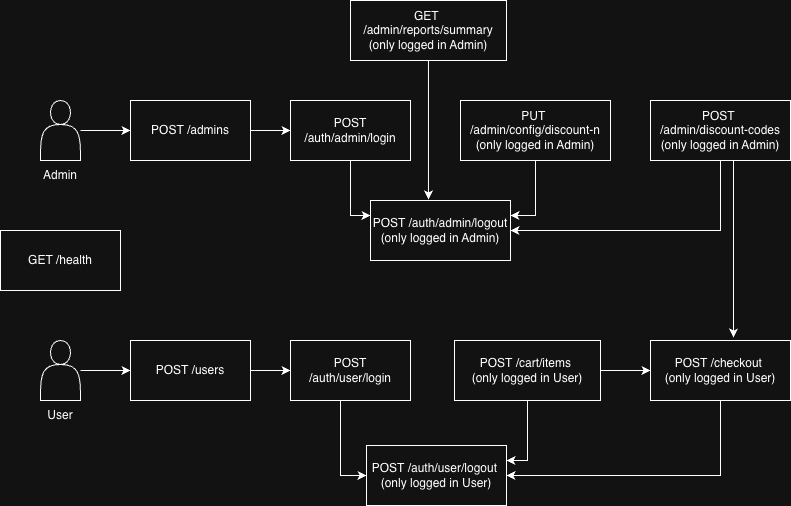

The diagram above was exported from draw.io. Its source (the exported page's mxGraphModel, read from the mxfile embedded in the PNG):
<mxGraphModel dx="2061" dy="754" grid="1" gridSize="10" guides="1" tooltips="1" connect="1" arrows="1" fold="1" page="1" pageScale="1" pageWidth="827" pageHeight="1169" math="0" shadow="0">
  <root>
    <mxCell id="0" />
    <mxCell id="1" parent="0" />
    <mxCell id="qm4UE521dJ7LI3mXXvaT-24" edge="1" parent="1" source="qm4UE521dJ7LI3mXXvaT-1" style="edgeStyle=orthogonalEdgeStyle;rounded=0;orthogonalLoop=1;jettySize=auto;html=1;entryX=0;entryY=0.5;entryDx=0;entryDy=0;" target="qm4UE521dJ7LI3mXXvaT-2">
      <mxGeometry relative="1" as="geometry" />
    </mxCell>
    <mxCell id="qm4UE521dJ7LI3mXXvaT-1" parent="1" style="rounded=0;whiteSpace=wrap;html=1;" value="POST /admins" vertex="1">
      <mxGeometry height="60" width="120" x="90" y="240" as="geometry" />
    </mxCell>
    <mxCell id="qm4UE521dJ7LI3mXXvaT-11" edge="1" parent="1" source="qm4UE521dJ7LI3mXXvaT-2" style="edgeStyle=orthogonalEdgeStyle;rounded=0;orthogonalLoop=1;jettySize=auto;html=1;entryX=0;entryY=0.25;entryDx=0;entryDy=0;" target="qm4UE521dJ7LI3mXXvaT-8">
      <mxGeometry relative="1" as="geometry" />
    </mxCell>
    <mxCell id="qm4UE521dJ7LI3mXXvaT-2" parent="1" style="rounded=0;whiteSpace=wrap;html=1;" value="POST /auth/admin/login" vertex="1">
      <mxGeometry height="60" width="120" x="250" y="240" as="geometry" />
    </mxCell>
    <mxCell id="qm4UE521dJ7LI3mXXvaT-42" edge="1" parent="1" source="qm4UE521dJ7LI3mXXvaT-3" style="edgeStyle=orthogonalEdgeStyle;rounded=0;orthogonalLoop=1;jettySize=auto;html=1;entryX=1;entryY=0.25;entryDx=0;entryDy=0;" target="qm4UE521dJ7LI3mXXvaT-8">
      <mxGeometry relative="1" as="geometry" />
    </mxCell>
    <mxCell id="qm4UE521dJ7LI3mXXvaT-3" parent="1" style="rounded=0;whiteSpace=wrap;html=1;" value="PUT&amp;nbsp;&lt;div&gt;/admin/config/discount-n (only logged in Admin)&lt;/div&gt;" vertex="1">
      <mxGeometry height="60" width="150" x="420" y="240" as="geometry" />
    </mxCell>
    <mxCell id="qm4UE521dJ7LI3mXXvaT-16" edge="1" parent="1" style="edgeStyle=orthogonalEdgeStyle;rounded=0;orthogonalLoop=1;jettySize=auto;html=1;entryX=0;entryY=0.5;entryDx=0;entryDy=0;" target="qm4UE521dJ7LI3mXXvaT-1">
      <mxGeometry relative="1" as="geometry">
        <mxPoint x="40" y="270" as="sourcePoint" />
      </mxGeometry>
    </mxCell>
    <mxCell id="qm4UE521dJ7LI3mXXvaT-13" edge="1" parent="1" source="qm4UE521dJ7LI3mXXvaT-7" style="edgeStyle=orthogonalEdgeStyle;rounded=0;orthogonalLoop=1;jettySize=auto;html=1;entryX=1;entryY=0.5;entryDx=0;entryDy=0;" target="qm4UE521dJ7LI3mXXvaT-8">
      <mxGeometry relative="1" as="geometry">
        <Array as="points">
          <mxPoint x="680" y="370" />
        </Array>
      </mxGeometry>
    </mxCell>
    <mxCell id="qm4UE521dJ7LI3mXXvaT-38" edge="1" parent="1" source="qm4UE521dJ7LI3mXXvaT-7" style="edgeStyle=orthogonalEdgeStyle;rounded=0;orthogonalLoop=1;jettySize=auto;html=1;entryX=0.593;entryY=-0.05;entryDx=0;entryDy=0;entryPerimeter=0;" target="qm4UE521dJ7LI3mXXvaT-27">
      <mxGeometry relative="1" as="geometry">
        <Array as="points">
          <mxPoint x="693" y="350" />
          <mxPoint x="693" y="350" />
        </Array>
      </mxGeometry>
    </mxCell>
    <mxCell id="qm4UE521dJ7LI3mXXvaT-7" parent="1" style="rounded=0;whiteSpace=wrap;html=1;" value="POST&amp;nbsp;&lt;div&gt;/admin/discount-codes (only logged in Admin)&lt;/div&gt;" vertex="1">
      <mxGeometry height="60" width="140" x="610" y="240" as="geometry" />
    </mxCell>
    <mxCell id="qm4UE521dJ7LI3mXXvaT-8" parent="1" style="rounded=0;whiteSpace=wrap;html=1;" value="POST /auth/admin/logout (only logged in Admin)" vertex="1">
      <mxGeometry height="60" width="140" x="330" y="340" as="geometry" />
    </mxCell>
    <mxCell id="qm4UE521dJ7LI3mXXvaT-9" parent="1" style="rounded=0;whiteSpace=wrap;html=1;" value="GET&amp;nbsp;&lt;div&gt;/admin/reports/summary (only logged in Admin)&lt;/div&gt;" vertex="1">
      <mxGeometry height="60" width="156" x="310" y="140" as="geometry" />
    </mxCell>
    <mxCell id="qm4UE521dJ7LI3mXXvaT-19" parent="1" style="shape=actor;whiteSpace=wrap;html=1;" value="" vertex="1">
      <mxGeometry height="60" width="40" y="240" as="geometry" />
    </mxCell>
    <mxCell id="qm4UE521dJ7LI3mXXvaT-20" parent="1" style="text;html=1;whiteSpace=wrap;strokeColor=none;fillColor=none;align=center;verticalAlign=middle;rounded=0;" value="Admin" vertex="1">
      <mxGeometry height="30" width="60" x="-10" y="300" as="geometry" />
    </mxCell>
    <mxCell id="qm4UE521dJ7LI3mXXvaT-29" edge="1" parent="1" source="qm4UE521dJ7LI3mXXvaT-21" style="edgeStyle=orthogonalEdgeStyle;rounded=0;orthogonalLoop=1;jettySize=auto;html=1;entryX=0;entryY=0.5;entryDx=0;entryDy=0;" target="qm4UE521dJ7LI3mXXvaT-23">
      <mxGeometry relative="1" as="geometry" />
    </mxCell>
    <mxCell id="qm4UE521dJ7LI3mXXvaT-21" parent="1" style="shape=actor;whiteSpace=wrap;html=1;" value="" vertex="1">
      <mxGeometry height="60" width="40" y="480" as="geometry" />
    </mxCell>
    <mxCell id="qm4UE521dJ7LI3mXXvaT-22" parent="1" style="text;html=1;whiteSpace=wrap;strokeColor=none;fillColor=none;align=center;verticalAlign=middle;rounded=0;" value="User" vertex="1">
      <mxGeometry height="30" width="60" x="-10" y="540" as="geometry" />
    </mxCell>
    <mxCell id="qm4UE521dJ7LI3mXXvaT-30" edge="1" parent="1" source="qm4UE521dJ7LI3mXXvaT-23" style="edgeStyle=orthogonalEdgeStyle;rounded=0;orthogonalLoop=1;jettySize=auto;html=1;entryX=0;entryY=0.5;entryDx=0;entryDy=0;" target="qm4UE521dJ7LI3mXXvaT-25">
      <mxGeometry relative="1" as="geometry" />
    </mxCell>
    <mxCell id="qm4UE521dJ7LI3mXXvaT-23" parent="1" style="rounded=0;whiteSpace=wrap;html=1;" value="POST /users" vertex="1">
      <mxGeometry height="60" width="120" x="90" y="480" as="geometry" />
    </mxCell>
    <mxCell id="qm4UE521dJ7LI3mXXvaT-43" edge="1" parent="1" source="qm4UE521dJ7LI3mXXvaT-25" style="edgeStyle=orthogonalEdgeStyle;rounded=0;orthogonalLoop=1;jettySize=auto;html=1;entryX=0;entryY=0.5;entryDx=0;entryDy=0;" target="qm4UE521dJ7LI3mXXvaT-28">
      <mxGeometry relative="1" as="geometry">
        <Array as="points">
          <mxPoint x="300" y="615" />
        </Array>
      </mxGeometry>
    </mxCell>
    <mxCell id="qm4UE521dJ7LI3mXXvaT-25" parent="1" style="rounded=0;whiteSpace=wrap;html=1;" value="POST&lt;div&gt;/auth/user/login&lt;/div&gt;" vertex="1">
      <mxGeometry height="60" width="120" x="250" y="480" as="geometry" />
    </mxCell>
    <mxCell id="qm4UE521dJ7LI3mXXvaT-33" edge="1" parent="1" source="qm4UE521dJ7LI3mXXvaT-26" style="edgeStyle=orthogonalEdgeStyle;rounded=0;orthogonalLoop=1;jettySize=auto;html=1;entryX=1;entryY=0.25;entryDx=0;entryDy=0;" target="qm4UE521dJ7LI3mXXvaT-28">
      <mxGeometry relative="1" as="geometry" />
    </mxCell>
    <mxCell id="qm4UE521dJ7LI3mXXvaT-39" edge="1" parent="1" source="qm4UE521dJ7LI3mXXvaT-26" style="edgeStyle=orthogonalEdgeStyle;rounded=0;orthogonalLoop=1;jettySize=auto;html=1;entryX=0;entryY=0.5;entryDx=0;entryDy=0;" target="qm4UE521dJ7LI3mXXvaT-27">
      <mxGeometry relative="1" as="geometry" />
    </mxCell>
    <mxCell id="qm4UE521dJ7LI3mXXvaT-26" parent="1" style="rounded=0;whiteSpace=wrap;html=1;" value="POST&amp;nbsp;&lt;span style=&quot;background-color: transparent; color: light-dark(rgb(0, 0, 0), rgb(255, 255, 255));&quot;&gt;/cart/items&amp;nbsp;&lt;/span&gt;&lt;div&gt;&lt;span style=&quot;background-color: transparent; color: light-dark(rgb(0, 0, 0), rgb(255, 255, 255));&quot;&gt;(only logged in User)&lt;/span&gt;&lt;/div&gt;" vertex="1">
      <mxGeometry height="60" width="146" x="414" y="480" as="geometry" />
    </mxCell>
    <mxCell id="qm4UE521dJ7LI3mXXvaT-34" edge="1" parent="1" source="qm4UE521dJ7LI3mXXvaT-27" style="edgeStyle=orthogonalEdgeStyle;rounded=0;orthogonalLoop=1;jettySize=auto;html=1;entryX=1;entryY=0.5;entryDx=0;entryDy=0;" target="qm4UE521dJ7LI3mXXvaT-28">
      <mxGeometry relative="1" as="geometry">
        <Array as="points">
          <mxPoint x="680" y="615" />
        </Array>
      </mxGeometry>
    </mxCell>
    <mxCell id="qm4UE521dJ7LI3mXXvaT-27" parent="1" style="rounded=0;whiteSpace=wrap;html=1;" value="POST /checkout&amp;nbsp;&lt;div&gt;(only logged in User)&lt;/div&gt;" vertex="1">
      <mxGeometry height="60" width="140" x="610" y="480" as="geometry" />
    </mxCell>
    <mxCell id="qm4UE521dJ7LI3mXXvaT-28" parent="1" style="rounded=0;whiteSpace=wrap;html=1;" value="POST&amp;nbsp;&lt;span style=&quot;background-color: transparent; color: light-dark(rgb(0, 0, 0), rgb(255, 255, 255));&quot;&gt;/auth/user/logout&amp;nbsp;&lt;/span&gt;&lt;div&gt;(only logged in User)&lt;/div&gt;" vertex="1">
      <mxGeometry height="60" width="140" x="326" y="585" as="geometry" />
    </mxCell>
    <mxCell id="qm4UE521dJ7LI3mXXvaT-37" parent="1" style="rounded=0;whiteSpace=wrap;html=1;" value="GET /health" vertex="1">
      <mxGeometry height="60" width="120" x="-40" y="370" as="geometry" />
    </mxCell>
    <mxCell id="qm4UE521dJ7LI3mXXvaT-40" edge="1" parent="1" source="qm4UE521dJ7LI3mXXvaT-9" style="edgeStyle=orthogonalEdgeStyle;rounded=0;orthogonalLoop=1;jettySize=auto;html=1;entryX=0.414;entryY=-0.017;entryDx=0;entryDy=0;entryPerimeter=0;" target="qm4UE521dJ7LI3mXXvaT-8">
      <mxGeometry relative="1" as="geometry" />
    </mxCell>
  </root>
</mxGraphModel>